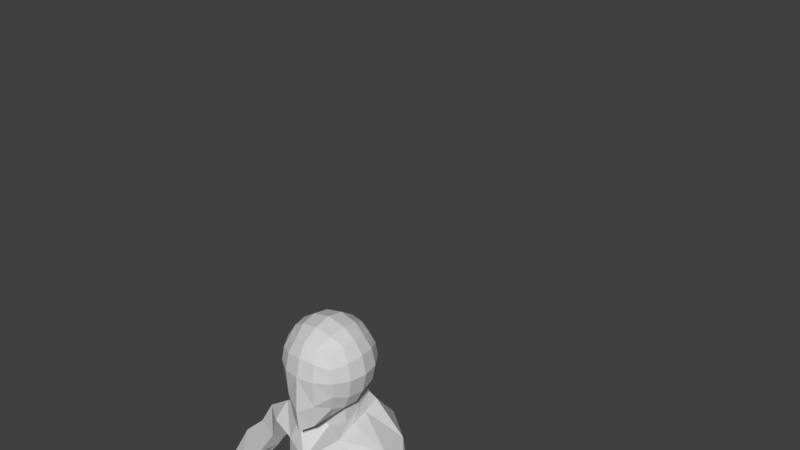 # Source: upward-facing-dog.blend  (saved by Blender 2.78.0; exported with 4.5.12 LTS)
import bpy
from mathutils import Matrix  # noqa: F401  (used for matrix-valued properties, if any)

bpy.ops.wm.read_factory_settings(use_empty=True)
scene = bpy.context.scene
scene.name = 'Scene'

# ---- collections
col_collection_1 = bpy.data.collections.new('Collection 1'); scene.collection.children.link(col_collection_1)

# ---- materials (node trees are filled in below, after node groups)
mat_material = bpy.data.materials.new('Material')
mat_material.alpha_threshold = 0.0
mat_material.use_transparent_shadow = False
mat_material.diffuse_color = (0.6559, 0.6559, 0.6559, 1.0)
mat_material.roughness = 0.5

# ---- material node trees

# ---- world
world_world = bpy.data.worlds.new('World'); scene.world = world_world
world_world.color = (0.05088, 0.05088, 0.05088)
world_world.use_sun_shadow = False
world_world.sun_shadow_jitter_overblur = 0.0
world_world.cycles.sampling_method = 'MANUAL'

# ---- meshes
me_cube_001 = bpy.data.meshes.new('Cube.001')
me_cube_001.from_pydata([(1.001, -1.028, -1.246), (1.0, -1.0, 1.0), (1.058, 1.033, -0.9595), (1.0, 1.0, 1.0), (0.5543, 1.247, -1.123), (0.5246, 1.167, 1.167), (1.167, 1.167, 0.5246), (1.225, 1.225, 0.0), (1.186, 1.18, -0.5033), (1.208, -0.579, -1.339), (1.293, -0.04657, -1.319), (1.232, 0.5178, -1.153), (1.167, 0.5246, 1.167), (1.225, 0.0, 1.225), (1.167, -0.5246, 1.167), (1.167, -1.167, 0.5246), (1.225, -1.225, -0.003438), (1.167, -1.167, -0.6177), (0.5246, -1.475, -1.985), (0.5246, -1.167, 1.167), (0.6725, 0.6247, 1.463), (0.724, 0.0, 1.566), (0.6725, -0.6247, 1.463), (0.8096, 0.5539, -2.205), (0.7235, 0.6264, -1.461), (0.7826, -0.08887, -1.657), (0.6906, -0.7619, -1.85), (0.6247, -1.565, -1.026), (0.6628, -1.6, 0.0), (0.6247, -1.463, 0.6725), (1.466, 0.6248, -0.6706), (1.566, -5.958e-06, -0.7726), (1.463, -0.6247, -0.7659), (1.6, 0.6628, 0.0), (1.732, 0.0, 0.0), (1.6, -0.6628, 0.0), (1.463, 0.6247, 0.6725), (1.566, 0.0, 0.724), (1.463, -0.6247, 0.6725), (0.6479, 1.528, -0.6116), (0.6628, 1.6, 0.0), (0.8687, -0.173, -2.364), (0.6247, 1.463, 0.6725), (0.6404, 1.394, -1.988), (1.186, -1.089, -3.56), (3.365, 0.06908, -3.743), (1.068, -0.7947, -8.818), (0.9311, 2.444, -3.369), (0.9602, 0.1328, -2.611), (0.9983, -0.7089, -2.821), (0.791, 1.645, -2.393), (1.159, -0.908, -7.7), (2.194, 0.35, -6.823), (0.9311, 2.118, -4.468), (0.9377, 1.409, -7.418), (1.713, 0.3851, -8.402), (0.9311, 1.487, -9.707), (1.159, -1.179, -4.817), (2.324, 0.2439, -4.514), (1.159, -1.083, -5.991), (2.324, 0.2653, -5.459), (0.9311, 1.686, -5.761), (1.145, 0.7755, -1.056), (1.084, 0.7623, 1.084), (0.5986, 0.896, 1.315), (0.6389, 0.9369, -1.292), (1.326, 0.9022, -0.5869), (1.412, 0.9438, 0.0), (1.315, 0.896, 0.5986), (0.725, 0.9739, -2.097), (2.265, 1.416, -3.346), (0.8756, 0.889, -2.502), (1.915, 0.9906, -7.465), (1.629, 0.8821, -8.861), (2.239, 1.181, -4.556), (2.239, 0.9756, -5.675), (2.501, 0.1049, -3.151), (2.326, 0.2297, -4.392), (2.323, -0.7181, -3.504), (2.868, 0.1563, -4.07), (2.323, -0.7181, -3.504), (2.868, 0.1563, -4.07), (2.323, -0.7181, -3.504), (2.868, 0.1563, -4.07), (5.253, 0.2818, -7.66), (5.58, -0.268, -7.183), (4.961, -0.7426, -7.262), (4.768, -0.1739, -7.807), (4.744, -0.6647, -7.205), (3.884, -0.007437, -4.707), (2.887, 0.1398, -5.159), (2.636, 0.9409, -4.0), (2.938, -0.358, -4.784), (4.796, -0.04967, -5.597), (4.04, 0.9055, -6.129), (3.159, 0.09296, -5.608), (3.602, -0.538, -5.837), (3.83, -0.05657, -6.48), (3.143, 0.3604, -5.521), (0.9787, -1.094, -11.74), (1.798, 0.2244, -10.4), (1.935, 1.06, -10.06), (0.6931, 1.843, -11.63), (1.012, -1.046, -11.05), (0.906, 2.204, -12.35), (2.2, 2.322, -12.19), (0.6931, 1.843, -11.63), (0.8195, -0.8455, -12.7), (0.2724, 1.44, -12.55), (0.1323, 0.1151, -13.9), (2.202, 1.55, -10.99), (0.4384, 1.939, -12.86), (0.8386, 0.9582, -12.24), (0.8514, 0.3262, -12.46), (0.3355, -1.158, -12.07), (3.017, 1.222, -13.96), (1.159, -1.437, -12.02), (2.909, -0.1531, -12.03), (2.875, 1.626, -12.13), (0.2637, 1.497, -14.25), (0.2872, 0.6886, -14.57), (0.6783, 2.046, -13.79), (1.782, 1.663, -15.16), (1.606, 2.459, -13.44), (0.9115, -1.288, -13.83), (1.585, -0.3296, -17.76), (2.178, 0.6832, -17.76), (1.769, 1.023, -17.76), (1.256, 0.9899, -17.76), (1.081, 0.05484, -17.76), (1.039, 0.5159, -17.76), (3.098, 0.05845, -13.98), (2.124, 0.02945, -17.76), (5.645, -0.3641, -7.309), (5.526, 0.1857, -8.134), (5.059, -0.5996, -7.789), (5.056, -0.1465, -8.087), (5.798, -0.6783, -7.515), (5.209, -0.4607, -8.226), (5.711, -0.3083, -8.295), (5.342, -3.941, -8.532), (5.471, -3.799, -8.755), (5.549, -3.532, -8.966), (5.256, -3.739, -8.87), (5.723, -3.884, -8.648), (2.178, 0.6832, -18.85), (1.769, 1.023, -18.85), (1.256, 0.9899, -18.85), (1.039, 0.5159, -18.85), (1.081, 0.05484, -18.85), (1.585, -0.3296, -18.85), (2.124, 0.02945, -18.85), (1.951, 0.4284, -23.54), (1.707, 0.758, -23.58), (1.434, 0.7526, -23.52), (1.274, 0.5511, -23.6), (1.267, 0.1389, -23.6), (1.588, -0.05244, -23.66), (1.947, 0.1225, -23.62), (0.8472, 0.6739, -19.72), (0.8721, 0.05484, -19.79), (1.815, 1.335, -19.47), (0.9327, 1.092, -19.66), (1.539, -0.4649, -19.86), (2.124, 0.02945, -19.8), (2.672, 0.6521, -19.67), (0.8638, 0.521, -20.55), (1.769, 1.21, -20.68), (1.571, -0.3711, -20.53), (2.402, 1.082, -20.7), (0.9368, 0.1589, -20.58), (1.188, 1.192, -20.63), (2.124, 0.02945, -20.53), (1.039, 0.5212, -21.25), (1.757, 1.038, -21.74), (1.585, -0.2918, -21.1), (2.156, 0.9209, -21.42), (1.081, 0.0785, -21.12), (1.275, 0.9154, -21.52), (2.124, 0.05411, -21.12), (1.841, 0.1503, -24.15), (1.607, -0.01924, -24.15), (1.332, 0.09301, -24.15), (1.321, 0.3833, -24.15), (1.436, 0.6784, -24.15), (1.672, 0.683, -24.2), (1.879, 0.4311, -24.18), (-1.001, -1.028, -1.246), (-1.0, -1.0, 1.0), (-1.058, 1.033, -0.9595), (-1.0, 1.0, 1.0), (-0.5543, 1.247, -1.123), (0.0, 1.313, -1.189), (0.0, 1.225, 1.225), (-0.5246, 1.167, 1.167), (-1.167, 1.167, 0.5246), (-1.225, 1.225, 0.0), (-1.186, 1.18, -0.5033), (-1.208, -0.579, -1.339), (-1.293, -0.04657, -1.319), (-1.232, 0.5178, -1.153), (-1.167, 0.5246, 1.167), (-1.225, 0.0, 1.225), (-1.167, -0.5246, 1.167), (-1.167, -1.167, 0.5246), (-1.225, -1.225, -0.003438), (-1.167, -1.167, -0.6177), (0.0, -1.738, -2.324), (-0.5246, -1.475, -1.985), (-0.5246, -1.167, 1.167), (0.0, -1.277, 1.225), (-0.6725, 0.6247, 1.463), (-0.724, 0.0, 1.566), (-0.6725, -0.6247, 1.463), (0.0, 0.6628, 1.6), (0.0, 0.0, 1.732), (0.0, -0.6628, 1.6), (-0.8096, 0.5539, -2.205), (0.0, -0.08887, -1.79), (0.0, -0.8929, -2.203), (-0.7235, 0.6264, -1.461), (-0.7826, -0.08887, -1.657), (-0.6906, -0.7619, -1.85), (-0.6247, -1.565, -1.026), (0.0, -1.827, -1.434), (-0.6628, -1.6, 0.0), (0.0, -1.732, 0.0), (-0.6247, -1.463, 0.6725), (0.0, -1.566, 0.724), (-1.466, 0.6248, -0.6706), (-1.566, -5.958e-06, -0.7726), (-1.463, -0.6247, -0.7659), (-1.6, 0.6628, 0.0), (-1.732, 0.0, 0.0), (-1.6, -0.6628, 0.0), (-1.463, 0.6247, 0.6725), (-1.566, 0.0, 0.724), (-1.463, -0.6247, 0.6725), (0.0, 1.635, -0.6699), (-0.6479, 1.528, -0.6116), (0.0, 1.732, 0.0), (-0.6628, 1.6, 0.0), (-0.8687, -0.173, -2.364), (0.0, 1.566, 0.724), (-0.6247, 1.463, 0.6725), (-0.6404, 1.394, -1.988), (0.0, 1.478, -2.053), (0.0, -0.173, -2.497), (-1.186, -1.089, -3.56), (-3.365, 0.06908, -3.743), (0.0, -1.598, -3.712), (-1.068, -0.7947, -8.818), (0.0, 2.55, -3.369), (-0.9311, 2.444, -3.369), (-0.9602, 0.1328, -2.611), (0.0, -0.2214, -2.955), (-0.9983, -0.7089, -2.821), (0.0, 1.74, -2.459), (-0.791, 1.645, -2.393), (-1.159, -0.908, -7.7), (0.0, -1.418, -7.931), (-2.194, 0.35, -6.823), (-0.9311, 2.118, -4.468), (-0.9377, 1.409, -7.418), (0.0, 1.407, -7.448), (0.0, -1.094, -9.062), (-1.713, 0.3851, -8.402), (-0.9311, 1.487, -9.707), (0.0, 1.487, -9.495), (-1.159, -1.179, -4.817), (-2.324, 0.2439, -4.514), (0.0, 2.224, -4.468), (0.0, -1.689, -4.97), (-1.159, -1.083, -5.991), (-2.324, 0.2653, -5.459), (0.0, -1.593, -6.143), (-0.9311, 1.686, -5.761), (0.0, 1.791, -5.761), (-1.145, 0.7755, -1.056), (-1.084, 0.7623, 1.084), (-0.5986, 0.896, 1.315), (0.0, 0.9438, 1.412), (-0.6389, 0.9369, -1.292), (-1.326, 0.9022, -0.5869), (-1.412, 0.9438, 0.0), (-1.315, 0.896, 0.5986), (-0.725, 0.9739, -2.097), (-2.265, 1.416, -3.346), (-0.8756, 0.889, -2.502), (-1.915, 0.9906, -7.465), (-1.629, 0.8821, -8.861), (-2.239, 1.181, -4.556), (-2.239, 0.9756, -5.675), (-2.501, 0.1049, -3.151), (-2.326, 0.2297, -4.392), (-2.323, -0.7181, -3.504), (-2.868, 0.1563, -4.07), (-2.323, -0.7181, -3.504), (-2.868, 0.1563, -4.07), (-2.323, -0.7181, -3.504), (-2.868, 0.1563, -4.07), (-5.253, 0.2818, -7.66), (-5.58, -0.268, -7.183), (-4.961, -0.7426, -7.262), (-4.768, -0.1739, -7.807), (-4.744, -0.6647, -7.205), (-3.884, -0.007437, -4.707), (-2.887, 0.1398, -5.159), (-2.636, 0.9409, -4.0), (-2.938, -0.358, -4.784), (-4.796, -0.04967, -5.597), (-4.04, 0.9055, -6.129), (-3.159, 0.09296, -5.608), (-3.602, -0.538, -5.837), (-3.83, -0.05657, -6.48), (-3.143, 0.3604, -5.521), (-0.9787, -1.094, -11.74), (0.0, -1.395, -11.68), (-1.798, 0.2244, -10.4), (-1.935, 1.06, -10.06), (-0.6931, 1.843, -11.63), (0.0, 1.695, -11.67), (-1.012, -1.046, -11.05), (-0.906, 2.204, -12.35), (-2.2, 2.322, -12.19), (-0.6931, 1.843, -11.63), (0.0, 1.695, -11.45), (-0.8195, -0.8455, -12.7), (0.0, -1.354, -11.97), (-0.2724, 1.44, -12.55), (0.0, 0.3317, -11.99), (-0.1323, 0.1151, -13.9), (-2.202, 1.55, -10.99), (0.0, 0.9504, -12.0), (0.0, 1.736, -12.21), (-0.4384, 1.939, -12.86), (-0.8386, 0.9582, -12.24), (-0.8514, 0.3262, -12.46), (-0.3355, -1.158, -12.07), (-3.017, 1.222, -13.96), (-1.159, -1.437, -12.02), (-2.909, -0.1531, -12.03), (-2.875, 1.626, -12.13), (-0.2637, 1.497, -14.25), (-0.2872, 0.6886, -14.57), (-0.6783, 2.046, -13.79), (-1.782, 1.663, -15.16), (-1.606, 2.459, -13.44), (-0.9115, -1.288, -13.83), (-1.585, -0.3296, -17.76), (-2.178, 0.6832, -17.76), (-1.769, 1.023, -17.76), (-1.256, 0.9899, -17.76), (-1.081, 0.05484, -17.76), (-1.039, 0.5159, -17.76), (-3.098, 0.05845, -13.98), (-2.124, 0.02945, -17.76), (-5.645, -0.3641, -7.309), (-5.526, 0.1857, -8.134), (-5.059, -0.5996, -7.789), (-5.056, -0.1465, -8.087), (-5.798, -0.6783, -7.515), (-5.209, -0.4607, -8.226), (-5.711, -0.3083, -8.295), (-5.342, -3.941, -8.532), (-5.471, -3.799, -8.755), (-5.549, -3.532, -8.966), (-5.256, -3.739, -8.87), (-5.723, -3.884, -8.648), (-2.178, 0.6832, -18.85), (-1.769, 1.023, -18.85), (-1.256, 0.9899, -18.85), (-1.039, 0.5159, -18.85), (-1.081, 0.05484, -18.85), (-1.585, -0.3296, -18.85), (-2.124, 0.02945, -18.85), (-1.951, 0.4284, -23.54), (-1.707, 0.758, -23.58), (-1.434, 0.7526, -23.52), (-1.274, 0.5511, -23.6), (-1.267, 0.1389, -23.6), (-1.588, -0.05244, -23.66), (-1.947, 0.1225, -23.62), (-0.8472, 0.6739, -19.72), (-0.8721, 0.05484, -19.79), (-1.815, 1.335, -19.47), (-0.9327, 1.092, -19.66), (-1.539, -0.4649, -19.86), (-2.124, 0.02945, -19.8), (-2.672, 0.6521, -19.67), (-0.8638, 0.521, -20.55), (-1.769, 1.21, -20.68), (-1.571, -0.3711, -20.53), (-2.402, 1.082, -20.7), (-0.9368, 0.1589, -20.58), (-1.188, 1.192, -20.63), (-2.124, 0.02945, -20.53), (-1.039, 0.5212, -21.25), (-1.757, 1.038, -21.74), (-1.585, -0.2918, -21.1), (-2.156, 0.9209, -21.42), (-1.081, 0.0785, -21.12), (-1.275, 0.9154, -21.52), (-2.124, 0.05411, -21.12), (-1.841, 0.1503, -24.15), (-1.607, -0.01924, -24.15), (-1.332, 0.09301, -24.15), (-1.321, 0.3833, -24.15), (-1.436, 0.6784, -24.15), (-1.672, 0.683, -24.2), (-1.879, 0.4311, -24.18)], [(122, 123), (121, 123), (116, 124), (346, 347), (345, 347), (340, 348)], [(42, 5, 3, 6), (38, 14, 1, 15), (26, 9, 0, 18), (14, 22, 19, 1), (22, 216, 210, 19), (63, 64, 20, 12), (12, 20, 21, 13), (13, 21, 22, 14), (64, 281, 214, 20), (20, 214, 215, 21), (21, 215, 216, 22), (219, 26, 18, 207), (257, 50, 47, 252), (49, 255, 250, 44), (218, 25, 26, 219), (65, 62, 11, 24), (24, 11, 10, 25), (25, 10, 9, 26), (0, 17, 27, 18), (18, 27, 224, 207), (17, 16, 28, 27), (27, 28, 226, 224), (16, 15, 29, 28), (28, 29, 228, 226), (15, 1, 19, 29), (29, 19, 210, 228), (9, 32, 17, 0), (32, 35, 16, 17), (35, 38, 15, 16), (62, 66, 30, 11), (11, 30, 31, 10), (10, 31, 32, 9), (66, 67, 33, 30), (30, 33, 34, 31), (31, 34, 35, 32), (67, 68, 36, 33), (33, 36, 37, 34), (34, 37, 38, 35), (68, 63, 12, 36), (36, 12, 13, 37), (37, 13, 14, 38), (4, 39, 8, 2), (39, 40, 7, 8), (40, 42, 6, 7), (192, 238, 39, 4), (238, 240, 40, 39), (240, 243, 42, 40), (243, 193, 5, 42), (192, 4, 43, 246), (25, 218, 247, 41), (24, 25, 41, 23), (65, 24, 23, 69), (48, 49, 44, 78, 76), (71, 48, 76, 70), (277, 61, 54, 264), (75, 60, 52, 72), (69, 23, 48, 71), (23, 41, 49, 48), (41, 247, 255, 49), (246, 43, 50, 257), (51, 260, 265, 46), (52, 51, 46, 55), (60, 59, 51, 52), (59, 275, 260, 51), (268, 56, 102, 321), (56, 73, 101, 102), (72, 52, 55, 73), (264, 54, 56, 268), (44, 250, 272, 57), (93, 96, 88, 85), (70, 77, 58, 74), (252, 47, 53, 271), (57, 272, 275, 59), (58, 57, 59, 60), (74, 58, 60, 75), (271, 53, 61, 277), (53, 74, 75, 61), (47, 70, 74, 53), (54, 72, 73, 56), (73, 55, 100, 101), (43, 69, 71, 50), (61, 75, 72, 54), (50, 71, 70, 47), (4, 65, 69, 43), (6, 3, 63, 68), (7, 6, 68, 67), (8, 7, 67, 66), (2, 8, 66, 62), (4, 2, 62, 65), (5, 193, 281, 64), (3, 5, 64, 63), (78, 79, 81, 80), (70, 76, 45), (96, 95, 97, 87, 88), (76, 78, 45), (77, 78, 44, 57, 58), (94, 93, 85, 84), (80, 81, 83, 82), (95, 94, 97), (84, 85, 133, 134), (87, 84, 134, 136), (88, 87, 136), (77, 70, 91, 90), (70, 45, 89, 91), (78, 77, 90, 92), (45, 78, 92, 89), (90, 91, 98), (91, 89, 93, 94), (92, 90, 95, 96), (89, 92, 96, 93), (97, 94, 84, 87), (94, 95, 98), (98, 95, 90), (98, 91, 94), (100, 99, 103), (321, 102, 106, 326), (55, 46, 99, 100), (46, 265, 317, 99), (105, 110, 118), (102, 101, 106), (99, 317, 103), (103, 317, 328, 114, 107, 116), (117, 116, 107, 109, 124), (326, 106, 104, 334), (110, 104, 106, 101), (330, 114, 328), (333, 112, 113, 330), (107, 108, 109), (107, 113, 108), (113, 112, 111, 108), (112, 104, 111), (114, 330, 113, 107), (104, 112, 333, 334), (101, 100, 117), (100, 103, 116, 117), (117, 131, 115), (105, 104, 110), (117, 118, 110, 101), (118, 117, 115), (109, 108, 119, 120), (119, 111, 104, 121), (108, 111, 119), (119, 121, 122), (115, 122, 121, 104, 123), (126, 115, 131, 132), (131, 124, 125, 132), (109, 129, 125, 124), (120, 130, 129, 109), (120, 119, 128, 130), (119, 122, 127, 128), (122, 115, 126, 127), (131, 117, 124), (118, 115, 105), (105, 123, 104), (123, 105, 115), (129, 130, 148, 149), (85, 88, 133), (138, 139, 142, 143), (140, 86, 135), (144, 139, 137), (137, 86, 140, 144), (88, 136, 138, 135, 86), (136, 134, 139, 138), (134, 133, 137, 139), (133, 88, 86, 137), (141, 140, 143), (144, 140, 141), (143, 142, 141), (141, 142, 144), (138, 140, 135), (143, 140, 138), (139, 144, 142), (177, 173, 155, 156), (128, 127, 146, 147), (125, 129, 149, 150), (130, 128, 147, 148), (127, 126, 145, 146), (132, 125, 150, 151), (126, 132, 151, 145), (155, 154, 184, 183), (178, 174, 153, 154), (179, 175, 157, 158), (175, 177, 156, 157), (173, 178, 154, 155), (174, 176, 152, 153), (176, 179, 158, 152), (145, 151, 164, 165), (146, 145, 165, 161), (148, 147, 162, 159), (150, 149, 160, 163), (151, 150, 163, 164), (147, 146, 161, 162), (149, 148, 159, 160), (165, 164, 172, 169), (161, 165, 169, 167), (159, 162, 171, 166), (163, 160, 170, 168), (164, 163, 168, 172), (162, 161, 167, 171), (160, 159, 166, 170), (169, 172, 179, 176), (167, 169, 176, 174), (166, 171, 178, 173), (168, 170, 177, 175), (172, 168, 175, 179), (171, 167, 174, 178), (170, 166, 173, 177), (153, 152, 186, 185), (157, 156, 182, 181), (158, 157, 181, 180), (154, 153, 185, 184), (156, 155, 183, 182), (152, 158, 180, 186), (185, 186, 180, 181, 182, 183, 184), (244, 195, 190, 194), (237, 204, 188, 203), (222, 208, 187, 198), (203, 188, 209, 213), (213, 209, 210, 216), (279, 201, 211, 280), (201, 202, 212, 211), (202, 203, 213, 212), (280, 211, 214, 281), (211, 212, 215, 214), (212, 213, 216, 215), (219, 207, 208, 222), (257, 252, 253, 258), (256, 248, 250, 255), (218, 219, 222, 221), (282, 220, 200, 278), (220, 221, 199, 200), (221, 222, 198, 199), (187, 208, 223, 206), (208, 207, 224, 223), (206, 223, 225, 205), (223, 224, 226, 225), (205, 225, 227, 204), (225, 226, 228, 227), (204, 227, 209, 188), (227, 228, 210, 209), (198, 187, 206, 231), (231, 206, 205, 234), (234, 205, 204, 237), (278, 200, 229, 283), (200, 199, 230, 229), (199, 198, 231, 230), (283, 229, 232, 284), (229, 230, 233, 232), (230, 231, 234, 233), (284, 232, 235, 285), (232, 233, 236, 235), (233, 234, 237, 236), (285, 235, 201, 279), (235, 236, 202, 201), (236, 237, 203, 202), (191, 189, 197, 239), (239, 197, 196, 241), (241, 196, 195, 244), (192, 191, 239, 238), (238, 239, 241, 240), (240, 241, 244, 243), (243, 244, 194, 193), (192, 246, 245, 191), (221, 242, 247, 218), (220, 217, 242, 221), (282, 286, 217, 220), (254, 293, 295, 248, 256), (288, 287, 293, 254), (277, 264, 263, 276), (292, 289, 261, 274), (286, 288, 254, 217), (217, 254, 256, 242), (242, 256, 255, 247), (246, 257, 258, 245), (259, 251, 265, 260), (261, 266, 251, 259), (274, 261, 259, 273), (273, 259, 260, 275), (268, 321, 320, 267), (267, 320, 319, 290), (289, 290, 266, 261), (264, 268, 267, 263), (248, 269, 272, 250), (310, 302, 305, 313), (287, 291, 270, 294), (252, 271, 262, 253), (269, 273, 275, 272), (270, 274, 273, 269), (291, 292, 274, 270), (271, 277, 276, 262), (262, 276, 292, 291), (253, 262, 291, 287), (263, 267, 290, 289), (290, 319, 318, 266), (245, 258, 288, 286), (276, 263, 289, 292), (258, 253, 287, 288), (191, 245, 286, 282), (195, 285, 279, 190), (196, 284, 285, 195), (197, 283, 284, 196), (189, 278, 283, 197), (191, 282, 278, 189), (194, 280, 281, 193), (190, 279, 280, 194), (295, 297, 298, 296), (287, 249, 293), (313, 305, 304, 314, 312), (293, 249, 295), (294, 270, 269, 248, 295), (311, 301, 302, 310), (297, 299, 300, 298), (312, 314, 311), (301, 358, 357, 302), (304, 360, 358, 301), (305, 360, 304), (294, 307, 308, 287), (287, 308, 306, 249), (295, 309, 307, 294), (249, 306, 309, 295), (307, 315, 308), (308, 311, 310, 306), (309, 313, 312, 307), (306, 310, 313, 309), (314, 304, 301, 311), (311, 315, 312), (315, 307, 312), (315, 311, 308), (318, 322, 316), (321, 326, 325, 320), (266, 318, 316, 251), (251, 316, 317, 265), (324, 342, 332), (320, 325, 319), (316, 322, 317), (322, 340, 327, 338, 328, 317), (341, 348, 331, 327, 340), (326, 334, 323, 325), (332, 319, 325, 323), (330, 328, 338), (333, 330, 337, 336), (327, 331, 329), (327, 329, 337), (337, 329, 335, 336), (336, 335, 323), (338, 327, 337, 330), (323, 334, 333, 336), (319, 341, 318), (318, 341, 340, 322), (341, 339, 355), (324, 332, 323), (341, 319, 332, 342), (342, 339, 341), (331, 344, 343, 329), (343, 345, 323, 335), (329, 343, 335), (343, 346, 345), (339, 347, 323, 345, 346), (350, 356, 355, 339), (355, 356, 349, 348), (331, 348, 349, 353), (344, 331, 353, 354), (344, 354, 352, 343), (343, 352, 351, 346), (346, 351, 350, 339), (355, 348, 341), (342, 324, 339), (324, 323, 347), (347, 339, 324), (353, 373, 372, 354), (302, 357, 305), (362, 367, 366, 363), (364, 359, 303), (368, 361, 363), (361, 368, 364, 303), (305, 303, 359, 362, 360), (360, 362, 363, 358), (358, 363, 361, 357), (357, 361, 303, 305), (365, 367, 364), (368, 365, 364), (367, 365, 366), (365, 368, 366), (362, 359, 364), (367, 362, 364), (363, 366, 368), (401, 380, 379, 397), (352, 371, 370, 351), (349, 374, 373, 353), (354, 372, 371, 352), (351, 370, 369, 350), (356, 375, 374, 349), (350, 369, 375, 356), (379, 407, 408, 378), (402, 378, 377, 398), (403, 382, 381, 399), (399, 381, 380, 401), (397, 379, 378, 402), (398, 377, 376, 400), (400, 376, 382, 403), (369, 389, 388, 375), (370, 385, 389, 369), (372, 383, 386, 371), (374, 387, 384, 373), (375, 388, 387, 374), (371, 386, 385, 370), (373, 384, 383, 372), (389, 393, 396, 388), (385, 391, 393, 389), (383, 390, 395, 386), (387, 392, 394, 384), (388, 396, 392, 387), (386, 395, 391, 385), (384, 394, 390, 383), (393, 400, 403, 396), (391, 398, 400, 393), (390, 397, 402, 395), (392, 399, 401, 394), (396, 403, 399, 392), (395, 402, 398, 391), (394, 401, 397, 390), (377, 409, 410, 376), (381, 405, 406, 380), (382, 404, 405, 381), (378, 408, 409, 377), (380, 406, 407, 379), (376, 410, 404, 382), (409, 408, 407, 406, 405, 404, 410)])
me_cube_001.materials.append(mat_material)
me_cube_001.use_remesh_preserve_volume = False
me_cube_001.use_remesh_preserve_attributes = False
me_cube_001.use_mirror_vertex_groups = False
me_cube_001.update()
arm_armature = bpy.data.armatures.new('Armature')  # bones are not reproduced

# ---- objects
ob_armature = bpy.data.objects.new('Armature', arm_armature)
ob_cube = bpy.data.objects.new('Cube', me_cube_001)

# ---- transforms, parenting, visibility, modifiers, constraints
ob_armature.location = (0.02635, 2.052, -11.88)
ob_armature.rotation_euler = (0.2088, 4.603e-17, 4.824e-18)
ob_armature.scale = (0.6387, 0.6387, 0.6387)
ob_armature.lineart.crease_threshold = 0.0
ob_cube.parent = ob_armature
ob_cube.matrix_parent_inverse = Matrix(((1.566, -1.513e-09, -2.328e-10, -0.04125), (7.553e-18, 1.532, 0.3246, 0.7146), (7.207e-17, -0.3246, 1.532, 18.86), (0.0, 0.0, 0.0, 1.0)))
ob_cube.location = (-9.322e-05, 0.1558, -0.008902)
ob_cube.lineart.crease_threshold = 0.0
_vg = ob_cube.vertex_groups.new(name='tailbone - spine 0')
for _i, _w in zip([102, 320, 321, 326], [0.07401, 0.07175, 0.2294, 0.06608]): _vg.add([_i], _w, 'REPLACE')
_vg = ob_cube.vertex_groups.new(name='spine 1')
for _i, _w in zip([102, 104, 106, 108, 111, 121, 123, 320, 321, 323, 325, 326, 329, 330, 333, 334, 335], [0.09919, 0.07769, 0.1637, 0.007032, 0.03425, 0.001332, 0.0007794, 0.09616, 0.3072, 0.0844, 0.1619, 0.6755, 0.008226, 0.02915, 0.1437, 0.5268, 0.03798]): _vg.add([_i], _w, 'REPLACE')
_vg = ob_cube.vertex_groups.new(name='spine 2')
_vg = ob_cube.vertex_groups.new(name='spine 3')
_vg = ob_cube.vertex_groups.new(name='spine 4')
_vg = ob_cube.vertex_groups.new(name='spine 5')
for _i, _w in zip([55, 56, 73, 100, 101, 102, 110, 266, 267, 268, 289, 290, 318, 319, 320, 321, 332], [0.05504, 0.7582, 0.1503, 0.04618, 0.1575, 0.1039, 0.03562, 0.05665, 0.7451, 0.9309, 0.001495, 0.1516, 0.04899, 0.1581, 0.09934, 0.07947, 0.0376]): _vg.add([_i], _w, 'REPLACE')
_vg = ob_cube.vertex_groups.new(name='spine 6')
for _i, _w in zip([46, 51, 52, 54, 55, 56, 59, 72, 73, 99, 100, 101, 103, 114, 251, 259, 260, 261, 263, 265, 266, 267, 272, 273, 275, 289, 290, 316, 317, 318, 319, 322, 328, 338], [0.5301, 0.2011, 0.05122, 0.02032, 0.2525, 0.04633, 0.05965, 0.08177, 0.3736, 0.08439, 0.06623, 0.06754, 0.06036, 0.01814, 0.5269, 0.2014, 0.2274, 0.05288, 0.02388, 0.5837, 0.2527, 0.04958, 0.01181, 0.06001, 0.07096, 0.08331, 0.3637, 0.08394, 0.07858, 0.06742, 0.06812, 0.06049, 0.04204, 0.01825]): _vg.add([_i], _w, 'REPLACE')
_vg = ob_cube.vertex_groups.new(name='spine 7')
for _i, _w in zip([46, 51, 52, 55, 72, 73, 100, 101, 251, 259, 260, 261, 265, 266, 289, 290, 318, 319], [0.108, 0.05174, 0.06265, 0.3373, 0.0862, 0.1257, 0.034, 0.008178, 0.1063, 0.05144, 0.02655, 0.06263, 0.05903, 0.3277, 0.08584, 0.1248, 0.0343, 0.009222]): _vg.add([_i], _w, 'REPLACE')
_vg = ob_cube.vertex_groups.new(name='spine 8')
_vg = ob_cube.vertex_groups.new(name='spine 9')
for _i, _w in zip([46, 51, 52, 54, 55, 57, 59, 60, 61, 72, 73, 75, 100, 101, 250, 251, 259, 260, 261, 263, 264, 265, 266, 268, 269, 272, 273, 274, 275, 276, 289, 290, 292, 318, 319], [0.1501, 0.4292, 0.2613, 0.7986, 0.1533, 0.05619, 0.1376, 0.07161, 0.0758, 0.5242, 0.1352, 0.07916, 0.005824, 0.002359, 0.003743, 0.1512, 0.4274, 0.458, 0.2639, 0.7863, 0.99, 0.1318, 0.1559, 0.003528, 0.05597, 0.06888, 0.1383, 0.07593, 0.1528, 0.08143, 0.5177, 0.1376, 0.09495, 0.008321, 0.004888]): _vg.add([_i], _w, 'REPLACE')
_vg = ob_cube.vertex_groups.new(name='spine 10')
_vg = ob_cube.vertex_groups.new(name='spine 11')
for _i, _w in zip([51, 52, 55, 59, 60, 72, 75, 259, 260, 261, 266, 273, 274, 289, 292], [0.05798, 0.2384, 0.01205, 0.01087, 0.06519, 0.07878, 0.05021, 0.05745, 0.01018, 0.2343, 0.01289, 0.01109, 0.06592, 0.07904, 0.05851]): _vg.add([_i], _w, 'REPLACE')
_vg = ob_cube.vertex_groups.new(name='spine 12')
for _i, _w in zip([44, 46, 51, 52, 57, 58, 59, 60, 72, 74, 75, 248, 250, 251, 259, 260, 261, 269, 272, 273, 274, 275, 292], [0.03754, 0.002595, 0.09337, 0.07483, 0.1412, 0.01247, 0.3532, 0.1247, 0.0138, 0.006517, 0.1849, 0.01493, 0.06589, 0.001833, 0.08744, 0.08832, 0.02965, 0.1344, 0.1694, 0.3398, 0.07098, 0.376, 0.008218]): _vg.add([_i], _w, 'REPLACE')
_vg = ob_cube.vertex_groups.new(name='spine 13')
for _i, _w in zip([52, 53, 54, 57, 58, 59, 60, 61, 72, 74, 75, 250, 261, 262, 263, 269, 271, 272, 273, 274, 275, 276, 277, 289, 291, 292], [0.08129, 0.06134, 0.06381, 0.0571, 0.01575, 0.05201, 0.1124, 0.7375, 0.05916, 0.04901, 0.3087, 0.05556, 0.05146, 0.06298, 0.06279, 0.05203, 0.003712, 0.1667, 0.03417, 0.06601, 0.06242, 0.7047, 0.9832, 0.04201, 0.01692, 0.1738]): _vg.add([_i], _w, 'REPLACE')
_vg = ob_cube.vertex_groups.new(name='spine 14')
_vg = ob_cube.vertex_groups.new(name='spine 15')
for _i, _w in zip([53, 252, 253, 262, 271], [0.1004, 0.06288, 0.002048, 0.1075, 0.8741]): _vg.add([_i], _w, 'REPLACE')
_vg = ob_cube.vertex_groups.new(name='spine 16')
for _i, _w in zip([47, 252, 253], [0.1035, 0.7106, 0.1106]): _vg.add([_i], _w, 'REPLACE')
_vg = ob_cube.vertex_groups.new(name='spine 17')
_vg = ob_cube.vertex_groups.new(name='spine 18')
for _i, _w in zip([23, 24, 25, 26, 41, 43, 44, 47, 48, 49, 50, 65, 69, 71, 217, 218, 219, 220, 221, 222, 242, 245, 246, 247, 248, 250, 252, 253, 254, 255, 256, 257, 258, 282, 286, 287, 288], [0.1573, 0.04703, 0.04307, 0.002397, 0.1106, 0.1608, 0.04146, 0.08253, 0.1899, 0.1088, 0.6799, 0.01927, 0.1958, 0.5127, 0.1587, 0.05168, 0.001033, 0.05101, 0.04387, 0.002743, 0.109, 0.1688, 0.06623, 0.1164, 0.01933, 0.05407, 0.06707, 0.08621, 0.1853, 0.2567, 0.102, 0.9191, 0.6592, 0.02578, 0.2005, 0.008924, 0.4983]): _vg.add([_i], _w, 'REPLACE')
_vg = ob_cube.vertex_groups.new(name='spine 19')
for _i, _w in zip([23, 41, 48, 49, 71, 217, 242, 254, 255, 256, 288], [0.05969, 0.03582, 0.1293, 0.05521, 0.01656, 0.0599, 0.03401, 0.1273, 0.004357, 0.05209, 0.01803]): _vg.add([_i], _w, 'REPLACE')
_vg = ob_cube.vertex_groups.new(name='spine 20')
for _i, _w in zip([0, 2, 4, 9, 10, 11, 17, 18, 23, 24, 25, 26, 27, 30, 31, 32, 41, 43, 44, 48, 49, 50, 62, 65, 66, 69, 71, 187, 189, 191, 198, 199, 200, 206, 207, 208, 217, 218, 219, 220, 221, 222, 223, 224, 229, 230, 231, 242, 245, 246, 247, 248, 250, 254, 255, 256, 257, 258, 278, 282, 283, 286, 288], [0.0365, 0.03558, 0.05483, 0.05635, 0.06648, 0.06317, 0.001983, 0.04779, 0.4422, 0.1396, 0.1342, 0.07362, 0.004645, 0.01299, 0.02167, 0.01624, 0.3248, 0.6751, 0.04729, 0.217, 0.1217, 0.1402, 0.05637, 0.1056, 0.002647, 0.5628, 0.2081, 0.03673, 0.04134, 0.05977, 0.05655, 0.067, 0.06472, 0.002446, 0.04511, 0.04771, 0.4296, 0.1375, 0.07018, 0.1407, 0.1332, 0.07345, 0.004788, 0.0163, 0.01582, 0.02334, 0.01711, 0.3168, 0.6508, 0.8951, 0.2943, 0.02465, 0.04617, 0.2123, 0.1776, 0.1156, 0.04486, 0.1453, 0.05863, 0.1091, 0.005969, 0.542, 0.2077]): _vg.add([_i], _w, 'REPLACE')
_vg = ob_cube.vertex_groups.new(name='spine 21')
for _i, _w in zip([41, 49, 218, 242, 247, 255, 256], [0.0238, 0.008714, 0.05795, 0.02318, 0.1873, 0.08901, 0.005817]): _vg.add([_i], _w, 'REPLACE')
_vg = ob_cube.vertex_groups.new(name='Bone.023')
_vg = ob_cube.vertex_groups.new(name='Bone.024')
_vg = ob_cube.vertex_groups.new(name='Bone.025')
for _i, _w in zip([0, 1, 2, 4, 6, 7, 8, 9, 10, 11, 12, 13, 14, 15, 16, 17, 18, 19, 21, 22, 23, 24, 25, 26, 27, 28, 29, 30, 31, 32, 33, 34, 35, 36, 37, 38, 39, 40, 41, 43, 48, 49, 62, 63, 65, 66, 67, 68, 69, 71, 187, 188, 189, 190, 191, 192, 195, 196, 197, 198, 199, 200, 201, 202, 203, 204, 205, 206, 207, 208, 209, 210, 212, 213, 215, 216, 217, 218, 219, 220, 221, 222, 223, 224, 225, 226, 227, 228, 229, 230, 231, 232, 233, 234, 235, 236, 237, 238, 239, 240, 241, 242, 245, 246, 247, 254, 255, 256, 278, 279, 282, 283, 284, 285, 286, 288], [0.2059, 0.05664, 0.1123, 0.1817, 0.004372, 0.01986, 0.05324, 0.1866, 0.1777, 0.1576, 0.00729, 0.02025, 0.03833, 0.07415, 0.1006, 0.1483, 0.3446, 0.0561, 0.0116, 0.03173, 0.09822, 0.3369, 0.3154, 0.2516, 0.2787, 0.1212, 0.07806, 0.08363, 0.107, 0.1256, 0.0465, 0.06267, 0.07906, 0.01785, 0.03673, 0.05627, 0.04458, 0.001632, 0.09284, 0.03116, 0.05769, 0.03035, 0.1257, 0.002418, 0.1766, 0.06915, 0.03275, 0.0106, 0.05964, 0.00866, 0.2061, 0.05713, 0.1213, 0.0005764, 0.2011, 0.922, 0.007967, 0.02581, 0.05824, 0.1868, 0.1783, 0.1598, 0.009089, 0.02174, 0.03956, 0.07475, 0.1013, 0.149, 0.3668, 0.3447, 0.05633, 0.05684, 0.0124, 0.03236, 0.008622, 0.02907, 0.09895, 0.1825, 0.2671, 0.3324, 0.3118, 0.2509, 0.2787, 0.3561, 0.1215, 0.1295, 0.07834, 0.07936, 0.08713, 0.1089, 0.1267, 0.05069, 0.06435, 0.08017, 0.02083, 0.03903, 0.05712, 0.1016, 0.05469, 0.01079, 0.007231, 0.09219, 0.04184, 0.0001639, 0.06215, 0.0574, 0.0364, 0.02627, 0.1312, 0.00438, 0.1875, 0.07375, 0.03833, 0.01391, 0.0636, 0.01254]): _vg.add([_i], _w, 'REPLACE')
_vg = ob_cube.vertex_groups.new(name='Bone.026')
for _i, _w in zip([0, 1, 2, 3, 4, 5, 6, 7, 8, 9, 10, 11, 12, 13, 14, 15, 16, 17, 18, 19, 20, 21, 22, 23, 24, 25, 26, 27, 28, 29, 30, 31, 32, 33, 34, 35, 36, 37, 38, 39, 40, 41, 42, 43, 48, 62, 63, 64, 65, 66, 67, 68, 69, 71, 187, 188, 189, 190, 191, 192, 194, 195, 196, 197, 198, 199, 200, 201, 202, 203, 204, 205, 206, 207, 208, 209, 210, 211, 212, 213, 214, 215, 216, 217, 218, 219, 220, 221, 222, 223, 224, 225, 226, 227, 228, 229, 230, 231, 232, 233, 234, 235, 236, 237, 238, 239, 240, 241, 242, 244, 245, 247, 254, 255, 278, 279, 280, 282, 283, 284, 285, 286, 288], [0.242, 0.05507, 0.2561, 0.01299, 0.5861, 0.002735, 0.02914, 0.05734, 0.09977, 0.1749, 0.1397, 0.1533, 0.0165, 0.02489, 0.03914, 0.07147, 0.09719, 0.1471, 0.2182, 0.05347, 0.005888, 0.01503, 0.03127, 0.05525, 0.2457, 0.1622, 0.2637, 0.2366, 0.1101, 0.07264, 0.1065, 0.1035, 0.121, 0.06192, 0.06625, 0.07822, 0.03307, 0.04305, 0.05634, 0.136, 0.05117, 0.05254, 0.01193, 0.06181, 0.009653, 0.2073, 0.01418, 0.003563, 0.5091, 0.112, 0.06052, 0.03075, 0.07088, 0.00271, 0.2416, 0.05528, 0.2442, 0.01377, 0.5432, 0.01581, 0.003177, 0.03024, 0.05796, 0.09956, 0.1747, 0.139, 0.1506, 0.0172, 0.02551, 0.03967, 0.07172, 0.09743, 0.1472, 0.2097, 0.218, 0.05358, 0.05369, 0.006293, 0.01539, 0.03156, 0.002013, 0.01132, 0.02803, 0.05655, 0.3093, 0.2391, 0.2366, 0.1613, 0.2634, 0.2365, 0.2116, 0.1102, 0.1148, 0.07277, 0.07288, 0.1055, 0.1034, 0.1212, 0.06226, 0.06663, 0.07858, 0.034, 0.04386, 0.05668, 0.008725, 0.1346, 0.004483, 0.05179, 0.05308, 0.01269, 0.06282, 0.08337, 0.01081, 0.04027, 0.2003, 0.01491, 0.003987, 0.4774, 0.1106, 0.06094, 0.03175, 0.07173, 0.005073]): _vg.add([_i], _w, 'REPLACE')
_vg = ob_cube.vertex_groups.new(name='Bone.027')
for _i, _w in zip([0, 1, 2, 3, 4, 5, 6, 7, 8, 9, 10, 11, 12, 13, 14, 15, 16, 17, 18, 19, 20, 21, 22, 23, 24, 25, 26, 27, 28, 29, 30, 31, 32, 33, 34, 35, 36, 37, 38, 39, 40, 41, 42, 48, 49, 62, 63, 64, 65, 66, 67, 68, 69, 187, 188, 189, 190, 191, 192, 193, 194, 195, 196, 197, 198, 199, 200, 201, 202, 203, 204, 205, 206, 207, 208, 209, 210, 211, 212, 213, 214, 215, 216, 217, 218, 219, 220, 221, 222, 223, 224, 225, 226, 227, 228, 229, 230, 231, 232, 233, 234, 235, 236, 237, 238, 239, 240, 241, 242, 243, 244, 245, 247, 254, 255, 256, 278, 279, 280, 281, 282, 283, 284, 285, 286], [0.4539, 0.8664, 0.5646, 0.9322, 0.1593, 0.9437, 0.9186, 0.8874, 0.8139, 0.5131, 0.5412, 0.5747, 0.9242, 0.9113, 0.8925, 0.8261, 0.7642, 0.6468, 0.3221, 0.8703, 0.9367, 0.9234, 0.9023, 0.05525, 0.1811, 0.2171, 0.3124, 0.4221, 0.7321, 0.8233, 0.7527, 0.7168, 0.6819, 0.8604, 0.8348, 0.8038, 0.9063, 0.8882, 0.8621, 0.7957, 0.9118, 0.06358, 0.9389, 0.01842, 0.008736, 0.5729, 0.9287, 0.941, 0.1586, 0.7735, 0.8731, 0.9128, 0.02517, 0.4529, 0.8653, 0.5615, 0.9301, 0.174, 0.0008796, 0.9473, 0.9425, 0.9151, 0.8819, 0.8058, 0.5111, 0.538, 0.5704, 0.9223, 0.9096, 0.8911, 0.8247, 0.7625, 0.6451, 0.311, 0.3219, 0.8698, 0.8697, 0.9357, 0.9226, 0.9016, 0.9409, 0.9278, 0.9062, 0.05792, 0.1586, 0.3246, 0.1879, 0.2187, 0.3123, 0.4217, 0.355, 0.7313, 0.7195, 0.8226, 0.8225, 0.7467, 0.7124, 0.679, 0.8556, 0.8311, 0.8011, 0.9032, 0.8857, 0.8602, 0.8626, 0.7862, 0.9358, 0.9069, 0.06416, 0.9475, 0.9367, 0.0003136, 0.05054, 0.02009, 0.01705, 0.006224, 0.5687, 0.9267, 0.9399, 0.9449, 0.1702, 0.7667, 0.8679, 0.9095, 0.03293]): _vg.add([_i], _w, 'REPLACE')
_vg = ob_cube.vertex_groups.new(name='L medial collar')
for _i, _w in zip([25, 41, 44, 47, 48, 49, 50, 51, 52, 53, 57, 58, 59, 60, 61, 70, 71, 72, 74, 75, 77, 78, 247, 248, 250, 252, 255, 256, 269, 271, 272, 273, 275], [0.01082, 0.1048, 0.3316, 0.6818, 0.09544, 0.2597, 0.07358, 0.007497, 0.0688, 0.7357, 0.3097, 0.08069, 0.1375, 0.2301, 0.09253, 0.01267, 0.023, 0.005728, 0.09149, 0.08365, 0.05731, 0.03618, 0.02913, 0.003543, 0.1252, 0.06855, 0.0696, 0.000255, 0.02512, 0.0192, 0.1143, 0.002792, 0.06299]): _vg.add([_i], _w, 'REPLACE')
_vg = ob_cube.vertex_groups.new(name='L distal collar')
for _i, _w in zip([23, 41, 44, 45, 47, 48, 49, 50, 52, 53, 57, 58, 59, 60, 69, 70, 71, 74, 75, 76, 77, 78, 80, 82, 91, 92, 250, 255, 272], [0.03875, 0.05137, 0.1221, 0.1074, 0.05538, 0.09455, 0.09607, 0.02618, 0.0438, 0.05454, 0.07162, 0.1368, 0.02605, 0.1026, 0.003498, 0.7463, 0.0789, 0.6566, 0.1536, 0.4758, 0.1204, 0.3959, 0.5, 0.5, 0.1058, 0.02184, 0.03489, 0.003323, 0.008405]): _vg.add([_i], _w, 'REPLACE')
_vg = ob_cube.vertex_groups.new(name='L humerus')
for _i, _w in zip([23, 41, 44, 45, 48, 49, 52, 57, 58, 59, 60, 70, 71, 74, 75, 76, 77, 78, 79, 80, 81, 82, 83, 84, 85, 86, 87, 88, 89, 90, 91, 92, 93, 94, 95, 96, 97, 98, 133, 134, 135, 136, 137, 139, 250, 255, 272, 275], [0.01944, 0.05475, 0.167, 0.8799, 0.08955, 0.1141, 0.06629, 0.1553, 0.6591, 0.06825, 0.233, 0.174, 0.02339, 0.1271, 0.09238, 0.4933, 0.7349, 0.5005, 1.0, 0.5, 1.0, 0.5, 1.0, 0.9818, 0.7615, 0.2401, 0.7813, 0.7673, 1.031, 0.985, 0.8754, 0.9519, 0.9959, 0.9977, 1.011, 0.9841, 0.967, 0.997, 0.3778, 0.4659, 0.02647, 0.2273, 0.05302, 0.03477, 0.06203, 0.01472, 0.05698, 0.01249]): _vg.add([_i], _w, 'REPLACE')
_vg = ob_cube.vertex_groups.new(name='L radius-ulna')
for _i, _w in zip([85, 86, 87, 88, 97, 133, 134, 135, 136, 137, 138, 139, 140, 141, 142, 143, 144], [0.2389, 0.7601, 0.2188, 0.2333, 0.01548, 0.6225, 0.5341, 0.9618, 0.7727, 0.947, 0.9828, 0.9576, 0.9992, 0.9997, 0.9996, 0.9994, 0.9999]): _vg.add([_i], _w, 'REPLACE')
_vg = ob_cube.vertex_groups.new(name='medial collar R')
for _i, _w in zip([44, 49, 57, 59, 221, 242, 247, 248, 250, 252, 253, 254, 255, 256, 258, 259, 261, 262, 269, 270, 271, 272, 273, 274, 275, 276, 287, 288, 289, 291, 292, 294, 295], [0.05876, 0.02518, 0.05075, 0.01279, 0.001471, 0.08632, 0.02647, 0.1265, 0.2228, 0.06618, 0.6589, 0.07892, 0.07119, 0.2083, 0.07622, 0.006561, 0.07263, 0.7168, 0.269, 0.06815, 0.01734, 0.1394, 0.1293, 0.2327, 0.06862, 0.09832, 0.02578, 0.0199, 0.01085, 0.09903, 0.1015, 0.03554, 0.01295]): _vg.add([_i], _w, 'REPLACE')
_vg = ob_cube.vertex_groups.new(name='distal collar R')
for _i, _w in zip([44, 217, 221, 242, 247, 248, 249, 250, 253, 254, 255, 256, 258, 259, 261, 262, 269, 270, 272, 273, 274, 275, 276, 286, 287, 288, 289, 291, 292, 293, 294, 295, 308, 309], [0.007136, 0.05134, 0.001721, 0.08179, 0.009083, 0.3307, 0.1388, 0.1046, 0.05734, 0.1219, 0.05004, 0.17, 0.0323, 0.0001176, 0.09675, 0.05811, 0.1286, 0.1471, 0.05685, 0.07131, 0.1736, 0.01653, 0.05379, 0.007533, 0.714, 0.086, 0.03989, 0.6531, 0.3643, 0.485, 0.1236, 0.5729, 0.1516, 0.04813]): _vg.add([_i], _w, 'REPLACE')
_vg = ob_cube.vertex_groups.new(name='humerus R')
for _i, _w in zip([44, 57, 217, 242, 247, 248, 249, 250, 254, 255, 256, 261, 269, 270, 272, 273, 274, 275, 287, 288, 289, 291, 292, 293, 294, 295, 296, 297, 298, 299, 300, 301, 302, 303, 304, 305, 306, 307, 308, 309, 310, 311, 312, 313, 314, 315, 357, 358, 360, 361, 363], [0.005238, 0.002182, 0.02641, 0.07035, 0.00241, 0.2928, 0.8439, 0.09971, 0.1026, 0.04033, 0.1517, 0.07703, 0.1904, 0.6997, 0.0734, 0.08267, 0.2556, 0.02831, 0.1907, 0.03443, 0.00926, 0.1506, 0.1212, 0.4796, 0.7791, 0.3352, 1.0, 1.0, 1.0, 1.0, 1.0, 0.9264, 0.1958, 0.1734, 0.2105, 0.6997, 1.014, 0.9967, 0.8216, 0.9413, 0.9729, 0.9944, 1.012, 0.9789, 0.964, 0.9981, 0.1082, 0.4492, 0.08342, 0.006107, 0.04658]): _vg.add([_i], _w, 'REPLACE')
_vg = ob_cube.vertex_groups.new(name='radius-ulna R')
for _i, _w in zip([301, 302, 303, 304, 305, 310, 314, 357, 358, 359, 360, 361, 362, 363, 364, 365, 366, 367, 368], [0.07365, 0.8047, 0.8267, 0.7896, 0.3008, 0.03112, 0.02197, 0.8921, 0.5508, 0.9913, 0.9166, 0.972, 0.9871, 0.9517, 0.9997, 0.9999, 0.9994, 0.9999, 1.0]): _vg.add([_i], _w, 'REPLACE')
_vg = ob_cube.vertex_groups.new(name='L spine-to-hip')
for _i, _w in zip([46, 51, 55, 56, 72, 73, 99, 100, 101, 102, 103, 104, 105, 106, 107, 108, 109, 110, 111, 112, 113, 114, 115, 116, 117, 118, 119, 120, 121, 123, 124, 131, 265, 316, 317, 320, 321, 322, 325, 326, 327, 328, 330, 333, 334, 337, 338, 340], [0.0859, 0.01608, 0.1013, 0.1239, 0.01583, 0.1481, 0.58, 0.6828, 0.6509, 0.6429, 0.5949, 0.6459, 0.6783, 0.661, 0.3254, 0.5461, 0.07712, 0.7736, 0.4721, 0.7968, 0.7148, 0.3627, 0.06056, 0.5948, 0.4919, 0.5208, 0.08299, 0.04507, 0.2318, 0.2907, 0.09145, 0.04591, 0.05292, 0.1065, 0.2482, 0.05594, 0.1776, 0.07525, 0.009617, 0.1007, 0.03548, 0.2606, 0.1907, 0.1696, 0.1383, 0.00804, 0.1682, 0.05038]): _vg.add([_i], _w, 'REPLACE')
_vg = ob_cube.vertex_groups.new(name='L femur')
for _i, _w in zip([99, 100, 101, 103, 104, 105, 106, 107, 108, 109, 110, 111, 112, 113, 114, 115, 116, 117, 118, 119, 120, 121, 122, 123, 124, 125, 126, 127, 128, 129, 130, 131, 132, 145, 146, 147, 148, 149, 150, 151, 316, 317, 328, 330, 334, 338], [0.08422, 0.07012, 0.01542, 0.1337, 0.2401, 0.2812, 0.1027, 0.5503, 0.373, 0.9034, 0.1162, 0.4513, 0.08231, 0.1672, 0.194, 0.9353, 0.2566, 0.4923, 0.4609, 0.9023, 0.9381, 0.7273, 0.9856, 0.6697, 0.8805, 0.9618, 0.985, 0.9835, 0.968, 0.9512, 0.9557, 0.9475, 0.9638, 0.03772, 0.02958, 0.06611, 0.08999, 0.1086, 0.117, 0.08852, 0.01385, 0.07366, 0.1178, 0.04679, 0.02429, 0.06676]): _vg.add([_i], _w, 'REPLACE')
_vg = ob_cube.vertex_groups.new(name='L tibia-fibia')
for _i, _w in zip([125, 128, 129, 130, 132, 145, 146, 147, 148, 149, 150, 151, 152, 153, 154, 155, 156, 157, 158, 159, 160, 161, 162, 163, 164, 165, 166, 167, 168, 169, 170, 171, 172, 173, 174, 175, 176, 177, 178, 179, 180, 181, 182, 183, 184, 185, 186], [0.02273, 0.01189, 0.04486, 0.03608, 0.02042, 0.9561, 0.9602, 0.9338, 0.9099, 0.8912, 0.8828, 0.9114, 1.0, 1.0, 1.0, 1.0, 1.0, 1.0, 1.0, 0.9859, 0.9816, 0.9919, 0.988, 0.9811, 0.9889, 0.9929, 0.9969, 0.9993, 0.9952, 0.999, 0.9964, 0.9982, 0.9979, 0.9995, 1.0, 0.9992, 0.9999, 0.9993, 0.9999, 0.9996, 1.0, 1.0, 1.0, 1.0, 1.0, 1.0, 1.0]): _vg.add([_i], _w, 'REPLACE')
_vg = ob_cube.vertex_groups.new(name='R spine-to-hip')
for _i, _w in zip([46, 99, 100, 102, 103, 104, 106, 107, 108, 111, 112, 113, 114, 116, 251, 259, 260, 265, 266, 267, 289, 290, 316, 317, 318, 319, 320, 321, 322, 323, 324, 325, 326, 327, 328, 329, 330, 331, 332, 333, 334, 335, 336, 337, 338, 339, 340, 341, 342, 343, 344, 345, 347, 348, 355], [0.01211, 0.2179, 0.03098, 0.0615, 0.1532, 0.0005624, 0.02285, 0.0946, 0.04422, 0.006611, 0.09054, 0.09605, 0.3306, 0.1018, 0.0995, 0.02706, 0.01316, 0.08508, 0.1001, 0.132, 0.01755, 0.152, 0.6899, 0.5089, 0.6953, 0.6511, 0.6583, 0.1889, 0.67, 0.6699, 0.6731, 0.681, 0.1186, 0.3796, 0.4458, 0.5821, 0.6682, 0.07751, 0.7706, 0.6395, 0.2463, 0.4907, 0.8791, 0.7907, 0.5249, 0.0627, 0.6444, 0.4943, 0.52, 0.06559, 0.03206, 0.1743, 0.2227, 0.09983, 0.0527]): _vg.add([_i], _w, 'REPLACE')
_vg = ob_cube.vertex_groups.new(name='R femur')
for _i, _w in zip([99, 114, 316, 317, 318, 319, 322, 323, 324, 325, 327, 328, 329, 330, 331, 332, 334, 335, 336, 337, 338, 339, 340, 341, 342, 343, 344, 345, 346, 347, 348, 349, 350, 351, 352, 353, 354, 355, 356, 369, 370, 371, 372, 373, 374, 375], [0.01406, 0.06652, 0.08457, 0.07373, 0.07218, 0.01954, 0.1347, 0.2137, 0.2886, 0.09111, 0.5483, 0.1178, 0.3688, 0.04325, 0.912, 0.1189, 0.01615, 0.4463, 0.07039, 0.1595, 0.1938, 0.9338, 0.2578, 0.4918, 0.4623, 0.9295, 0.9518, 0.8008, 0.9737, 0.7529, 0.8833, 0.9656, 0.9702, 0.9756, 0.976, 0.966, 0.9751, 0.9433, 0.9569, 0.08467, 0.06445, 0.04922, 0.03999, 0.07157, 0.1047, 0.1047]): _vg.add([_i], _w, 'REPLACE')
_vg = ob_cube.vertex_groups.new(name='R tibia-fibia')
for _i, _w in zip([349, 350, 353, 356, 369, 370, 371, 372, 373, 374, 375, 376, 377, 378, 379, 380, 381, 382, 383, 384, 385, 386, 387, 388, 389, 390, 391, 392, 393, 394, 395, 396, 397, 398, 399, 400, 401, 402, 403, 404, 405, 406, 407, 408, 409, 410], [0.01556, 0.008705, 0.0166, 0.03375, 0.9153, 0.9355, 0.9504, 0.955, 0.9284, 0.8951, 0.8952, 1.0, 1.0, 1.0, 1.0, 1.0, 1.0, 1.0, 0.9947, 0.9912, 0.9863, 0.9934, 0.9847, 0.9838, 0.9831, 0.9991, 0.9986, 0.9962, 0.9973, 0.9987, 0.999, 0.9965, 0.9999, 0.9999, 0.9994, 0.9997, 0.9998, 0.9999, 0.9994, 1.0, 1.0, 1.0, 1.0, 1.0, 1.0, 1.0]): _vg.add([_i], _w, 'REPLACE')
_m = ob_cube.modifiers.new('Armature', 'ARMATURE')
_m.object = ob_armature

# ---- collection membership
col_collection_1.objects.link(ob_armature)
col_collection_1.objects.link(ob_cube)

# ---- scene / render settings (as saved in the file)
scene.frame_start = 1; scene.frame_end = 250; scene.frame_set(1)
scene.render.engine = 'BLENDER_EEVEE_NEXT'
scene.render.resolution_percentage = 50
scene.render.dither_intensity = 0.0
scene.cycles.use_denoising = False
scene.cycles.samples = 128
scene.cycles.sampling_pattern = 'TABULATED_SOBOL'
scene.cycles.light_sampling_threshold = 0.0
scene.cycles.use_adaptive_sampling = False
scene.cycles.use_light_tree = False
scene.cycles.blur_glossy = 0.0
scene.cycles.sample_clamp_indirect = 0.0
scene.view_settings.view_transform = 'Standard'
bpy.context.view_layer.update()

# ---- added for rendering (the .blend has no active camera and no usable light): camera, sun
cam_auto = bpy.data.cameras.new('AutoCamera')
cam_auto.lens = 50.0
cam_auto.sensor_width = 36.0
cam_auto.clip_end = 1000.0
ob_auto_camera = bpy.data.objects.new('AutoCamera', cam_auto)
scene.collection.objects.link(ob_auto_camera)
ob_auto_camera.location = (23.4886, -24.0773, 22.5956)
ob_auto_camera.rotation_euler = (1.09748, -7.21219e-08, 0.694738)
scene.camera = ob_auto_camera
light_auto_sun = bpy.data.lights.new('AutoSun', 'SUN')
light_auto_sun.energy = 3.0
light_auto_sun.angle = 0.0523599
ob_auto_sun = bpy.data.objects.new('AutoSun', light_auto_sun)
scene.collection.objects.link(ob_auto_sun)
ob_auto_sun.rotation_euler = (0.872665, 0.174533, 0.523599)
bpy.context.view_layer.update()
